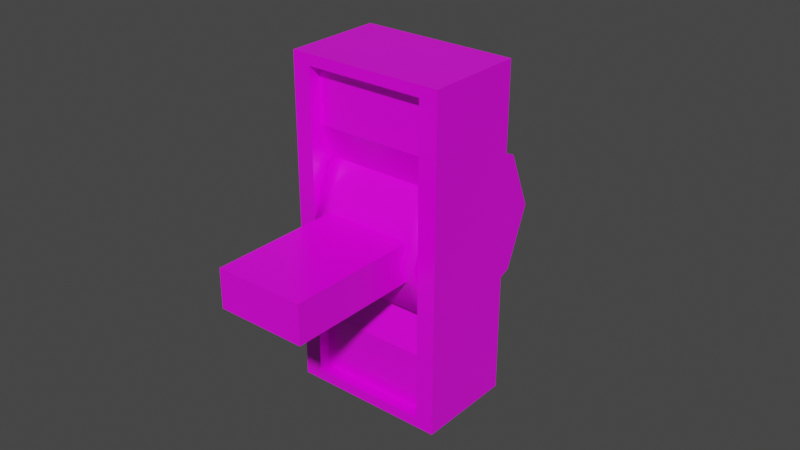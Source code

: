 # Source: breaker_switch.blend  (saved by Blender 4.5.87; exported with 4.5.12 LTS)
import bpy
from mathutils import Matrix  # noqa: F401  (used for matrix-valued properties, if any)

bpy.ops.wm.read_factory_settings(use_empty=True)
scene = bpy.context.scene
scene.name = 'Scene'

# ---- collections
col_collection = bpy.data.collections.new('Collection'); scene.collection.children.link(col_collection)

# ---- images (referenced by path relative to the original .blend; pixels are not part of the script)
import os
ASSET_DIR = os.environ.get("B2B_ASSET_DIR", "")  # directory of the original .blend (textures are referenced by path, not embedded)
HERE = os.path.dirname(os.path.abspath(__file__))  # packed textures are extracted next to this script under _unpacked/

def load_image(name, relpath, width, height, colorspace="sRGB"):
    """Load a texture the original file referenced (path relative to the .blend, or extracted next to this script)."""
    p = next((c for c in (os.path.join(HERE, relpath), os.path.join(ASSET_DIR, relpath)) if relpath and os.path.exists(c)), "")
    if p:
        img = bpy.data.images.load(p, check_existing=True)
        img.name = name
    else:  # same state as the original file: an image datablock whose file is absent (Cycles renders it pink)
        img = bpy.data.images.new(name, width, height)
        img.source = "FILE"
        img.filepath = "//" + (relpath or name)
    img.colorspace_settings.name = colorspace
    return img
img_breaker_switch_png = load_image('breaker_switch.png', 'textures/breaker_switch.png', 1024, 1024, 'sRGB')

# ---- materials (node trees are filled in below, after node groups)
mat_breakerswitch = bpy.data.materials.new('BreakerSwitch')

# ---- material node trees
mat_breakerswitch.use_nodes = True; mat_breakerswitch.node_tree.nodes.clear()
_N = mat_breakerswitch.node_tree.nodes; _L = mat_breakerswitch.node_tree.links
n0 = _N.new('ShaderNodeBsdfPrincipled'); n0.name = 'Principled BSDF'; n0.location = (-200, 100)
n0.inputs[2].default_value = 0.2857
n1 = _N.new('ShaderNodeOutputMaterial'); n1.name = 'Material Output'; n1.location = (200, 100)
n2 = _N.new('ShaderNodeTexImage'); n2.name = 'Image Texture'; n2.location = (-490, 80)
n2.image = img_breaker_switch_png
_L.new(n0.outputs[0], n1.inputs[0])
_L.new(n2.outputs[0], n0.inputs[0])
n1.is_active_output = True

# ---- world
world_world = bpy.data.worlds.new('World'); scene.world = world_world
world_world.use_nodes = True; world_world.node_tree.nodes.clear()
_N = world_world.node_tree.nodes; _L = world_world.node_tree.links
n0 = _N.new('ShaderNodeOutputWorld'); n0.name = 'World Output'; n0.location = (300, 300)
n1 = _N.new('ShaderNodeBackground'); n1.name = 'Background'; n1.location = (10, 300)
n1.inputs[0].default_value = (0.05088, 0.05088, 0.05088, 1.0)
_L.new(n1.outputs[0], n0.inputs[0])
n0.is_active_output = True
world_world.color = (0.05088, 0.05088, 0.05088)
world_world.use_sun_shadow = False
world_world.sun_shadow_jitter_overblur = 0.0

# ---- meshes
me_cube = bpy.data.meshes.new('Cube')
me_cube.from_pydata([(-0.01926, -0.02554, 0.04983), (0.01926, -0.02554, 0.04983), (-0.02509, 0.006466, 0.05328), (0.02509, 0.006466, 0.05328), (-0.01926, -0.02554, -0.04983), (0.01926, -0.02554, -0.04983), (-0.02509, 0.006466, -0.05328), (0.02509, 0.006466, -0.05328), (-0.02509, -0.02554, 0.05328), (0.02509, -0.02554, 0.05328), (0.02509, -0.02554, -0.05328), (-0.02509, -0.02554, -0.05328), (-0.01926, -0.02159, 0.04983), (0.01926, -0.02159, 0.04983), (0.01926, -0.02159, -0.04983), (-0.01926, -0.02159, -0.04983), (-0.02509, 0.006466, -0.011), (-0.02509, 0.006466, 0.011), (0.02509, 0.006466, 0.011), (0.02509, 0.006466, -0.011), (-0.02509, -0.02554, 0.011), (-0.02509, -0.02554, -0.011), (0.02509, -0.02554, -0.011), (0.02509, -0.02554, 0.011), (-0.01926, -0.02554, 0.01029), (-0.01926, -0.02554, -0.01029), (0.01926, -0.02554, -0.01029), (0.01926, -0.02554, 0.01029), (-0.01926, -0.02159, 0.03146), (-0.01926, -0.02159, -0.03146), (0.01926, -0.02159, -0.03146), (0.01926, -0.02159, 0.03146), (-0.01926, -0.01609, 0.01816), (-0.01926, -0.01609, -0.01816), (0.01926, -0.01609, -0.01816), (0.01926, -0.01609, 0.01816), (-0.01438, -0.06676, 0.006211), (0.01438, -0.06676, 0.006211), (-0.01438, 0.008538, 0.006211), (0.01438, 0.008538, 0.006211), (-0.01438, -0.06676, -0.006211), (0.01438, -0.06676, -0.006211), (-0.01438, 0.008538, -0.006211), (0.01438, 0.008538, -0.006211), (0.02509, 0.006466, -0.02147), (-0.02509, -0.02554, -0.02147), (-0.01926, -0.02554, -0.02008), (-0.01926, -0.02159, -0.03544), (-0.02509, 0.006466, -0.02147), (0.02509, -0.02554, -0.02147), (0.01926, -0.02554, -0.02008), (0.01926, -0.02159, -0.03544), (-0.02509, 0.006466, 0.02529), (0.02509, -0.02554, 0.02529), (0.01926, -0.02554, 0.02365), (0.01926, -0.02159, 0.04174), (0.02509, 0.006466, 0.02529), (-0.02509, -0.02554, 0.02529), (-0.01926, -0.02554, 0.02365), (-0.01926, -0.02159, 0.04174), (-0.01438, -0.04948, 0.006211), (0.01438, -0.04948, 0.006211), (-0.01438, -0.04948, -0.006211), (0.01438, -0.04948, -0.006211), (0.01442, -1.004e-10, 0.02708), (0.01902, 1.004e-10, 0.02708), (0.01442, 0.01915, 0.01915), (0.01902, 0.01915, 0.01915), (0.01442, 0.02708, 1.004e-10), (0.01902, 0.02708, -1.004e-10), (0.01442, 0.01915, -0.01915), (0.01902, 0.01915, -0.01915), (0.01442, -1.004e-10, -0.02708), (0.01902, 1.004e-10, -0.02708), (0.01442, -0.01915, -0.01915), (0.01902, -0.01915, -0.01915), (0.01442, -0.02708, 1.004e-10), (0.01902, -0.02708, -1.004e-10), (0.01442, -0.01915, 0.01915), (0.01902, -0.01915, 0.01915), (-0.01442, -1.004e-10, 0.02708), (-0.01902, 1.004e-10, 0.02708), (-0.01442, 0.01915, 0.01915), (-0.01902, 0.01915, 0.01915), (-0.01442, 0.02708, 1.004e-10), (-0.01902, 0.02708, -1.004e-10), (-0.01442, 0.01915, -0.01915), (-0.01902, 0.01915, -0.01915), (-0.01442, -1.004e-10, -0.02708), (-0.01902, 1.004e-10, -0.02708), (-0.01442, -0.01915, -0.01915), (-0.01902, -0.01915, -0.01915), (-0.01442, -0.02708, 1.004e-10), (-0.01902, -0.02708, -1.004e-10), (-0.01442, -0.01915, 0.01915), (-0.01902, -0.01915, 0.01915)], [], [(8, 9, 3, 2), (48, 44, 7, 6), (6, 7, 10, 11), (54, 1, 13, 55), (48, 6, 11, 45), (56, 3, 9, 53), (0, 1, 9, 8), (5, 4, 11, 10), (58, 0, 8, 57), (50, 5, 10, 49), (59, 55, 13, 12), (4, 5, 14, 15), (46, 4, 15, 47), (1, 0, 12, 13), (58, 24, 28, 59), (24, 25, 29, 28), (47, 51, 30, 29), (28, 29, 33, 32), (54, 27, 23, 53), (27, 26, 22, 23), (46, 25, 21, 45), (25, 24, 20, 21), (44, 19, 22, 49), (19, 18, 23, 22), (52, 17, 20, 57), (17, 16, 21, 20), (50, 26, 30, 51), (26, 27, 31, 30), (52, 56, 18, 17), (17, 18, 19, 16), (33, 34, 35, 32), (29, 30, 34, 33), (31, 28, 32, 35), (30, 31, 35, 34), (60, 61, 39, 38), (38, 39, 43, 42), (62, 63, 41, 40), (40, 41, 37, 36), (60, 62, 40, 36), (63, 61, 37, 41), (5, 50, 51, 14), (7, 44, 49, 10), (4, 46, 45, 11), (15, 14, 51, 47), (25, 46, 47, 29), (26, 50, 49, 22), (16, 48, 45, 21), (16, 19, 44, 48), (2, 3, 56, 52), (2, 52, 57, 8), (1, 54, 53, 9), (0, 58, 59, 12), (28, 31, 55, 59), (24, 58, 57, 20), (18, 56, 53, 23), (27, 54, 55, 31), (43, 39, 61, 63), (38, 42, 62, 60), (42, 43, 63, 62), (36, 37, 61, 60), (64, 65, 67, 66), (66, 67, 69, 68), (68, 69, 71, 70), (70, 71, 73, 72), (72, 73, 75, 74), (74, 75, 77, 76), (67, 65, 79, 77, 75, 73, 71, 69), (76, 77, 79, 78), (78, 79, 65, 64), (94, 92, 76, 78), (80, 82, 83, 81), (82, 84, 85, 83), (84, 86, 87, 85), (86, 88, 89, 87), (88, 90, 91, 89), (90, 92, 93, 91), (83, 85, 87, 89, 91, 93, 95, 81), (92, 94, 95, 93), (94, 80, 81, 95), (80, 94, 78, 64), (92, 90, 74, 76), (90, 88, 72, 74), (88, 86, 70, 72), (86, 84, 68, 70), (84, 82, 66, 68), (82, 80, 64, 66)])
me_cube.polygons.foreach_set('use_smooth', [0, 0, 0, 0, 0, 0, 0, 0, 0, 0, 0, 0, 0, 0, 0, 0, 0, 0, 0, 0, 0, 0, 0, 0, 0, 0, 0, 0, 0, 0, 0, 0, 0, 0, 0, 0, 0, 0, 0, 0, 0, 0, 0, 0, 0, 0, 0, 0, 0, 0, 0, 0, 0, 0, 0, 0, 0, 0, 0, 0, 1, 1, 1, 1, 1, 1, 0, 1, 1, 1, 1, 1, 1, 1, 1, 1, 0, 1, 1, 1, 1, 1, 1, 1, 1, 1])
_uv = me_cube.uv_layers.new(name='UVMap')
_uv.uv.foreach_set('vector', [3.022e-07, 1.0, 0.7097, 1.0, 0.7097, 1.0, 0.0, 1.0, 0.0, 0.2985, 0.7097, 0.2985, 0.7097, 0.0, 0.0, 0.0, 0.0, 0.0, 0.7097, 0.0, 0.7097, 5.175e-08, 2.015e-07, 5.175e-08, 0.6272, 0.7219, 0.6272, 0.9676, 0.6272, 0.9676, 0.6272, 0.7219, 0.0, 0.2985, 0.0, 0.0, 2.015e-07, 5.175e-08, 5.229e-08, 0.2985, 0.7097, 0.7373, 0.7097, 1.0, 0.7097, 1.0, 0.7097, 0.7373, 0.08244, 0.9676, 0.6272, 0.9676, 0.7097, 1.0, 3.022e-07, 1.0, 0.6272, 0.03242, 0.08244, 0.03242, 2.015e-07, 5.175e-08, 0.7097, 5.175e-08, 0.08244, 0.7219, 0.08244, 0.9676, 3.022e-07, 1.0, 2.421e-07, 0.7373, 0.6272, 0.3116, 0.6272, 0.03242, 0.7097, 5.175e-08, 0.7097, 0.2985, 0.08089, 0.8533, 0.6369, 0.8533, 0.6369, 0.97, 0.08089, 0.97, 0.08244, 0.03242, 0.6272, 0.03242, 0.6272, 0.03242, 0.08244, 0.03242, 0.08244, 0.3116, 0.08244, 0.03242, 0.08244, 0.03242, 0.08244, 0.3116, 0.6272, 0.9676, 0.08244, 0.9676, 0.08244, 0.9676, 0.6272, 0.9676, 0.08244, 0.7219, 0.08244, 0.5966, 0.08244, 0.5966, 0.08244, 0.7219, 0.08244, 0.5966, 0.08244, 0.4034, 0.08244, 0.4034, 0.08244, 0.5966, 0.08244, 0.2558, 0.6272, 0.2558, 0.6272, 0.3477, 0.08244, 0.3477, 0.249, 0.5982, 0.249, 0.4051, 0.249, 0.4051, 0.249, 0.5982, 0.6272, 0.7219, 0.6272, 0.5966, 0.7097, 0.6033, 0.7097, 0.7373, 0.6272, 0.5966, 0.6272, 0.4034, 0.7097, 0.3967, 0.7097, 0.6033, 0.08244, 0.3116, 0.08244, 0.4034, 0.0, 0.3967, 5.229e-08, 0.2985, 0.08244, 0.4034, 0.08244, 0.5966, 2.015e-07, 0.6033, 0.0, 0.3967, 0.7097, 0.2985, 0.7097, 0.3967, 0.7097, 0.3967, 0.7097, 0.2985, 0.7097, 0.3967, 0.7097, 0.6033, 0.7097, 0.6033, 0.7097, 0.3967, 0.0, 0.7373, 0.0, 0.6033, 2.015e-07, 0.6033, 2.421e-07, 0.7373, 0.0, 0.6033, 0.0, 0.3967, 0.0, 0.3967, 2.015e-07, 0.6033, 0.6272, 0.3116, 0.6272, 0.4034, 0.6272, 0.4034, 0.6272, 0.3116, 0.6272, 0.4034, 0.6272, 0.5966, 0.6272, 0.5966, 0.6272, 0.4034, 0.0, 0.7373, 0.7097, 0.7373, 0.7097, 0.6033, 0.0, 0.6033, 0.0, 0.6033, 0.7097, 0.6033, 0.7097, 0.3967, 0.0, 0.3967, 0.249, 0.4051, 0.4804, 0.4051, 0.4804, 0.5982, 0.249, 0.5982, 0.249, 0.4051, 0.4804, 0.4051, 0.4804, 0.4051, 0.249, 0.4051, 0.4804, 0.5982, 0.249, 0.5982, 0.249, 0.5982, 0.4804, 0.5982, 0.4804, 0.4051, 0.4804, 0.5982, 0.4804, 0.5982, 0.4804, 0.4051, 0.9934, 0.7068, 0.7339, 0.7068, 0.7339, 0.1832, 0.9934, 0.1832, 0.7317, 1.0, 0.9807, 1.0, 0.9807, 1.0, 0.7317, 1.0, 0.7339, 0.8372, 0.9934, 0.8372, 0.9934, 0.9931, 0.7339, 0.9931, 0.9934, 1.108, 0.7339, 1.108, 0.7339, 0.9956, 0.9934, 0.9956, 0.7317, 0.2294, 0.7317, 0.2294, 0.7317, 0.0, 0.7317, 0.0, 0.9807, 0.2294, 0.9807, 0.2294, 0.9807, 0.0, 0.9807, 0.0, 0.6272, 0.03242, 0.6272, 0.3116, 0.6272, 0.3116, 0.6272, 0.03242, 0.7097, 0.0, 0.7097, 0.2985, 0.7097, 0.2985, 0.7097, 5.175e-08, 0.08244, 0.03242, 0.08244, 0.3116, 5.229e-08, 0.2985, 2.015e-07, 5.175e-08, 0.06312, 0.028, 0.6547, 0.028, 0.6547, 0.2489, 0.06312, 0.2489, 0.08244, 0.4034, 0.08244, 0.3116, 0.08244, 0.3116, 0.08244, 0.4034, 0.6272, 0.4034, 0.6272, 0.3116, 0.7097, 0.2985, 0.7097, 0.3967, 0.0, 0.3967, 0.0, 0.2985, 5.229e-08, 0.2985, 0.0, 0.3967, 0.0, 0.3967, 0.7097, 0.3967, 0.7097, 0.2985, 0.0, 0.2985, 0.0, 1.0, 0.7097, 1.0, 0.7097, 0.7373, 0.0, 0.7373, 0.0, 1.0, 0.0, 0.7373, 2.421e-07, 0.7373, 3.022e-07, 1.0, 0.6272, 0.9676, 0.6272, 0.7219, 0.7097, 0.7373, 0.7097, 1.0, 0.08244, 0.9676, 0.08244, 0.7219, 0.08244, 0.7219, 0.08244, 0.9676, 0.08089, 0.7049, 0.6369, 0.7049, 0.6369, 0.8533, 0.08089, 0.8533, 0.08244, 0.5966, 0.08244, 0.7219, 2.421e-07, 0.7373, 2.015e-07, 0.6033, 0.7097, 0.6033, 0.7097, 0.7373, 0.7097, 0.7373, 0.7097, 0.6033, 0.6272, 0.5966, 0.6272, 0.7219, 0.6272, 0.7219, 0.6272, 0.5966, 0.9807, 1.0, 0.9807, 1.0, 0.9807, 0.2294, 0.9807, 0.2294, 0.7317, 1.0, 0.7317, 1.0, 0.7317, 0.2294, 0.7317, 0.2294, 0.7339, 0.1759, 0.9934, 0.1759, 0.9934, 0.6994, 0.7339, 0.6994, 0.7339, 0.697, 0.9934, 0.697, 0.9934, 0.8528, 0.7339, 0.8528, 0.9271, 0.6785, 0.9948, 0.6785, 0.9948, 0.5964, 0.9271, 0.5964, 0.9271, 0.5964, 0.9948, 0.5964, 0.9948, 0.3983, 0.9271, 0.3983, 0.9271, 0.3983, 0.9948, 0.3983, 0.9948, 0.2001, 0.9271, 0.2001, 0.9271, 0.2001, 0.9948, 0.2001, 0.9948, 0.1181, 0.9271, 0.1181, 0.9271, 0.1181, 0.9948, 0.1181, 0.9948, 0.2001, 0.9271, 0.2001, 0.9271, 0.2001, 0.9948, 0.2001, 0.9948, 0.3983, 0.9271, 0.3983, 0.9948, 0.5964, 0.9948, 0.6785, 0.9948, 0.5964, 0.9948, 0.3983, 0.9948, 0.2001, 0.9948, 0.1181, 0.9948, 0.2001, 0.9948, 0.3983, 0.9271, 0.3983, 0.9948, 0.3983, 0.9948, 0.5964, 0.9271, 0.5964, 0.9271, 0.5964, 0.9948, 0.5964, 0.9948, 0.6785, 0.9271, 0.6785, 0.8029, 0.5964, 0.8029, 0.3983, 0.9271, 0.3983, 0.9271, 0.5964, 0.8029, 0.6785, 0.8029, 0.5964, 0.7352, 0.5964, 0.7352, 0.6785, 0.8029, 0.5964, 0.8029, 0.3983, 0.7352, 0.3983, 0.7352, 0.5964, 0.8029, 0.3983, 0.8029, 0.2001, 0.7352, 0.2001, 0.7352, 0.3983, 0.8029, 0.2001, 0.8029, 0.1181, 0.7352, 0.1181, 0.7352, 0.2001, 0.8029, 0.1181, 0.8029, 0.2001, 0.7352, 0.2001, 0.7352, 0.1181, 0.8029, 0.2001, 0.8029, 0.3983, 0.7352, 0.3983, 0.7352, 0.2001, 0.7352, 0.5964, 0.7352, 0.3983, 0.7352, 0.2001, 0.7352, 0.1181, 0.7352, 0.2001, 0.7352, 0.3983, 0.7352, 0.5964, 0.7352, 0.6785, 0.8029, 0.3983, 0.8029, 0.5964, 0.7352, 0.5964, 0.7352, 0.3983, 0.8029, 0.5964, 0.8029, 0.6785, 0.7352, 0.6785, 0.7352, 0.5964, 0.8029, 0.6785, 0.8029, 0.5964, 0.9271, 0.5964, 0.9271, 0.6785, 0.8029, 0.3983, 0.8029, 0.2001, 0.9271, 0.2001, 0.9271, 0.3983, 0.8029, 0.2001, 0.8029, 0.1181, 0.9271, 0.1181, 0.9271, 0.2001, 0.8029, 0.1181, 0.8029, 0.2001, 0.9271, 0.2001, 0.9271, 0.1181, 0.8029, 0.2001, 0.8029, 0.3983, 0.9271, 0.3983, 0.9271, 0.2001, 0.8029, 0.3983, 0.8029, 0.5964, 0.9271, 0.5964, 0.9271, 0.3983, 0.8029, 0.5964, 0.8029, 0.6785, 0.9271, 0.6785, 0.9271, 0.5964])
me_cube.materials.append(mat_breakerswitch)
me_cube.update()
arm_armature = bpy.data.armatures.new('Armature')  # bones are not reproduced

# ---- objects
ob_breakerswitch = bpy.data.objects.new('BreakerSwitch', me_cube)
ob_armature = bpy.data.objects.new('Armature', arm_armature)

# ---- transforms, parenting, visibility, modifiers, constraints
ob_breakerswitch.parent = ob_armature
ob_breakerswitch.location = (0.0, 0.0, 0.0)
_vg = ob_breakerswitch.vertex_groups.new(name='root')
_vg.add([0, 1, 2, 3, 4, 5, 6, 7, 8, 9, 10, 11, 12, 13, 14, 15, 16, 17, 18, 19, 20, 21, 22, 23, 24, 25, 26, 27, 28, 29, 30, 31, 32, 33, 34, 35, 44, 45, 46, 47, 48, 49, 50, 51, 52, 53, 54, 55, 56, 57, 58, 59], 1.0, 'REPLACE')
_vg = ob_breakerswitch.vertex_groups.new(name='switch')
_vg.add([36, 37, 38, 39, 40, 41, 42, 43, 60, 61, 62, 63, 64, 65, 66, 67, 68, 69, 70, 71, 72, 73, 74, 75, 76, 77, 78, 79, 80, 81, 82, 83, 84, 85, 86, 87, 88, 89, 90, 91, 92, 93, 94, 95], 1.0, 'REPLACE')
_m = ob_breakerswitch.modifiers.new('Armature', 'ARMATURE')
_m.object = ob_armature
ob_armature.location = (0.0, 0.0, 0.0)
ob_armature.show_in_front = True

# ---- collection membership
col_collection.objects.link(ob_breakerswitch)
col_collection.objects.link(ob_armature)

# ---- scene / render settings (as saved in the file)
scene.frame_start = 1; scene.frame_end = 250; scene.frame_set(1)
scene.render.engine = 'CYCLES'
scene.render.fps = 30
scene.render.use_persistent_data = True
scene.cycles.samples = 2048
scene.cycles.adaptive_threshold = 0.1
scene.view_settings.view_transform = 'Filmic'
bpy.context.view_layer.update()

# ---- added for rendering (the .blend has no active camera and no usable light): camera, sun
cam_auto = bpy.data.cameras.new('AutoCamera')
cam_auto.lens = 50.0
cam_auto.sensor_width = 36.0
cam_auto.clip_end = 1000.0
ob_auto_camera = bpy.data.objects.new('AutoCamera', cam_auto)
scene.collection.objects.link(ob_auto_camera)
ob_auto_camera.location = (0.185045, -0.232013, 0.149287)
ob_auto_camera.rotation_euler = (1.09748, -7.21219e-08, 0.694738)
scene.camera = ob_auto_camera
light_auto_sun = bpy.data.lights.new('AutoSun', 'SUN')
light_auto_sun.energy = 3.0
light_auto_sun.angle = 0.0523599
ob_auto_sun = bpy.data.objects.new('AutoSun', light_auto_sun)
scene.collection.objects.link(ob_auto_sun)
ob_auto_sun.rotation_euler = (0.872665, 0.174533, 0.523599)
bpy.context.view_layer.update()
